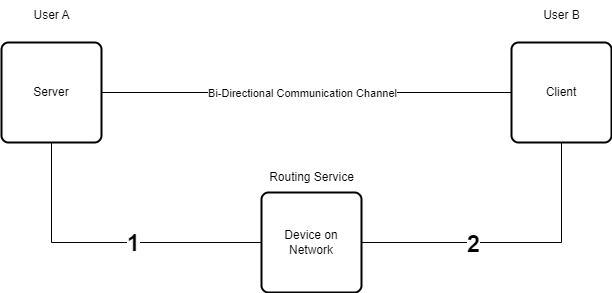

The diagram above was exported from draw.io. Its source (the exported page's mxGraphModel, read from the mxfile embedded in the PNG):
<mxGraphModel dx="1036" dy="606" grid="1" gridSize="10" guides="1" tooltips="1" connect="1" arrows="1" fold="1" page="1" pageScale="1" pageWidth="2336" pageHeight="1654" math="0" shadow="0">
  <root>
    <mxCell id="0" />
    <mxCell id="1" parent="0" />
    <mxCell id="l3Fuhm2qWRS2ke1yS8DH-1" value="Server" style="rounded=1;whiteSpace=wrap;html=1;absoluteArcSize=1;arcSize=14;strokeWidth=2;" vertex="1" parent="1">
      <mxGeometry x="140" y="120" width="100" height="100" as="geometry" />
    </mxCell>
    <mxCell id="l3Fuhm2qWRS2ke1yS8DH-2" value="User A" style="text;html=1;align=center;verticalAlign=middle;resizable=0;points=[];autosize=1;strokeColor=none;fillColor=none;" vertex="1" parent="1">
      <mxGeometry x="160" y="78" width="60" height="30" as="geometry" />
    </mxCell>
    <mxCell id="l3Fuhm2qWRS2ke1yS8DH-3" value="Client" style="rounded=1;whiteSpace=wrap;html=1;absoluteArcSize=1;arcSize=14;strokeWidth=2;" vertex="1" parent="1">
      <mxGeometry x="650" y="120" width="100" height="100" as="geometry" />
    </mxCell>
    <mxCell id="l3Fuhm2qWRS2ke1yS8DH-4" value="User B" style="text;html=1;align=center;verticalAlign=middle;resizable=0;points=[];autosize=1;strokeColor=none;fillColor=none;" vertex="1" parent="1">
      <mxGeometry x="670" y="78" width="60" height="30" as="geometry" />
    </mxCell>
    <mxCell id="l3Fuhm2qWRS2ke1yS8DH-7" value="Device on Network" style="rounded=1;whiteSpace=wrap;html=1;absoluteArcSize=1;arcSize=14;strokeWidth=2;" vertex="1" parent="1">
      <mxGeometry x="400" y="270" width="100" height="100" as="geometry" />
    </mxCell>
    <mxCell id="l3Fuhm2qWRS2ke1yS8DH-8" value="Routing Service" style="text;html=1;align=center;verticalAlign=middle;resizable=0;points=[];autosize=1;strokeColor=none;fillColor=none;" vertex="1" parent="1">
      <mxGeometry x="395" y="240" width="110" height="30" as="geometry" />
    </mxCell>
    <mxCell id="l3Fuhm2qWRS2ke1yS8DH-13" value="" style="endArrow=none;html=1;rounded=0;exitX=1;exitY=0.5;exitDx=0;exitDy=0;" edge="1" parent="1" source="l3Fuhm2qWRS2ke1yS8DH-1" target="l3Fuhm2qWRS2ke1yS8DH-3">
      <mxGeometry width="50" height="50" relative="1" as="geometry">
        <mxPoint x="280" y="190" as="sourcePoint" />
        <mxPoint x="330" y="140" as="targetPoint" />
      </mxGeometry>
    </mxCell>
    <mxCell id="l3Fuhm2qWRS2ke1yS8DH-14" value="Bi-Directional Communication Channel" style="edgeLabel;html=1;align=center;verticalAlign=middle;resizable=0;points=[];" vertex="1" connectable="0" parent="l3Fuhm2qWRS2ke1yS8DH-13">
      <mxGeometry x="-0.0859" y="2" relative="1" as="geometry">
        <mxPoint x="13" y="2" as="offset" />
      </mxGeometry>
    </mxCell>
    <mxCell id="l3Fuhm2qWRS2ke1yS8DH-19" value="" style="endArrow=none;html=1;rounded=0;exitX=0.5;exitY=1;exitDx=0;exitDy=0;entryX=0;entryY=0.5;entryDx=0;entryDy=0;" edge="1" parent="1" source="l3Fuhm2qWRS2ke1yS8DH-1" target="l3Fuhm2qWRS2ke1yS8DH-7">
      <mxGeometry width="50" height="50" relative="1" as="geometry">
        <mxPoint x="210" y="350" as="sourcePoint" />
        <mxPoint x="260" y="300" as="targetPoint" />
        <Array as="points">
          <mxPoint x="190" y="320" />
        </Array>
      </mxGeometry>
    </mxCell>
    <mxCell id="l3Fuhm2qWRS2ke1yS8DH-21" value="1" style="edgeLabel;html=1;align=center;verticalAlign=middle;resizable=0;points=[];fontStyle=1;fontSize=23;" vertex="1" connectable="0" parent="l3Fuhm2qWRS2ke1yS8DH-19">
      <mxGeometry x="0.169" relative="1" as="geometry">
        <mxPoint as="offset" />
      </mxGeometry>
    </mxCell>
    <mxCell id="l3Fuhm2qWRS2ke1yS8DH-20" value="" style="endArrow=none;html=1;rounded=0;exitX=1;exitY=0.5;exitDx=0;exitDy=0;entryX=0.5;entryY=1;entryDx=0;entryDy=0;" edge="1" parent="1" source="l3Fuhm2qWRS2ke1yS8DH-7" target="l3Fuhm2qWRS2ke1yS8DH-3">
      <mxGeometry width="50" height="50" relative="1" as="geometry">
        <mxPoint x="610" y="380" as="sourcePoint" />
        <mxPoint x="660" y="330" as="targetPoint" />
        <Array as="points">
          <mxPoint x="700" y="320" />
        </Array>
      </mxGeometry>
    </mxCell>
    <mxCell id="l3Fuhm2qWRS2ke1yS8DH-22" value="&lt;font style=&quot;font-size: 23px;&quot;&gt;&lt;b&gt;2&lt;/b&gt;&lt;/font&gt;" style="edgeLabel;html=1;align=center;verticalAlign=middle;resizable=0;points=[];" vertex="1" connectable="0" parent="l3Fuhm2qWRS2ke1yS8DH-20">
      <mxGeometry x="-0.2587" y="-1" relative="1" as="geometry">
        <mxPoint as="offset" />
      </mxGeometry>
    </mxCell>
  </root>
</mxGraphModel>